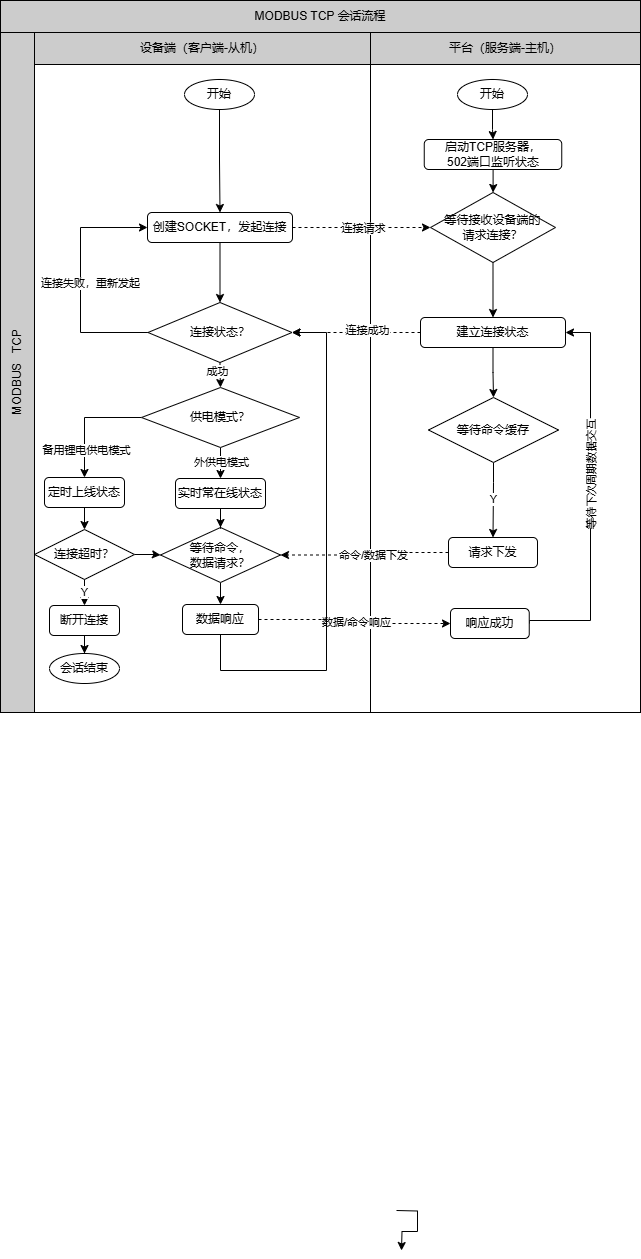

The diagram above was exported from draw.io. Its source (the exported page's mxGraphModel, read from the mxfile embedded in the PNG):
<mxGraphModel dx="1050" dy="594" grid="1" gridSize="10" guides="1" tooltips="1" connect="1" arrows="1" fold="1" page="1" pageScale="1" pageWidth="827" pageHeight="1169" math="0" shadow="0">
  <root>
    <mxCell id="0" />
    <mxCell id="1" parent="0" />
    <mxCell id="1RwnEvdLL3c8ZuXMOEOD-73" value="" style="rounded=0;whiteSpace=wrap;html=1;" parent="1" vertex="1">
      <mxGeometry x="464" y="104" width="270" height="648" as="geometry" />
    </mxCell>
    <mxCell id="1RwnEvdLL3c8ZuXMOEOD-72" value="" style="rounded=0;whiteSpace=wrap;html=1;" parent="1" vertex="1">
      <mxGeometry x="114" y="104" width="350" height="648" as="geometry" />
    </mxCell>
    <mxCell id="1RwnEvdLL3c8ZuXMOEOD-21" style="edgeStyle=orthogonalEdgeStyle;rounded=0;orthogonalLoop=1;jettySize=auto;html=1;entryX=0.5;entryY=0;entryDx=0;entryDy=0;" parent="1" source="1RwnEvdLL3c8ZuXMOEOD-1" target="1RwnEvdLL3c8ZuXMOEOD-8" edge="1">
      <mxGeometry relative="1" as="geometry" />
    </mxCell>
    <mxCell id="1RwnEvdLL3c8ZuXMOEOD-1" value="开始" style="ellipse;whiteSpace=wrap;html=1;" parent="1" vertex="1">
      <mxGeometry x="278" y="119" width="70" height="30" as="geometry" />
    </mxCell>
    <mxCell id="1RwnEvdLL3c8ZuXMOEOD-33" style="edgeStyle=orthogonalEdgeStyle;rounded=0;orthogonalLoop=1;jettySize=auto;html=1;dashed=1;" parent="1" source="1RwnEvdLL3c8ZuXMOEOD-3" target="1RwnEvdLL3c8ZuXMOEOD-9" edge="1">
      <mxGeometry relative="1" as="geometry">
        <Array as="points">
          <mxPoint x="444" y="372" />
          <mxPoint x="444" y="372" />
        </Array>
      </mxGeometry>
    </mxCell>
    <mxCell id="1RwnEvdLL3c8ZuXMOEOD-37" value="连接成功" style="edgeLabel;html=1;align=center;verticalAlign=middle;resizable=0;points=[];" parent="1RwnEvdLL3c8ZuXMOEOD-33" vertex="1" connectable="0">
      <mxGeometry x="0.3125" y="-3" relative="1" as="geometry">
        <mxPoint x="30" as="offset" />
      </mxGeometry>
    </mxCell>
    <mxCell id="1RwnEvdLL3c8ZuXMOEOD-57" style="edgeStyle=orthogonalEdgeStyle;rounded=0;orthogonalLoop=1;jettySize=auto;html=1;" parent="1" source="1RwnEvdLL3c8ZuXMOEOD-3" target="1RwnEvdLL3c8ZuXMOEOD-15" edge="1">
      <mxGeometry relative="1" as="geometry" />
    </mxCell>
    <mxCell id="1RwnEvdLL3c8ZuXMOEOD-3" value="建立连接状态" style="rounded=1;whiteSpace=wrap;html=1;" parent="1" vertex="1">
      <mxGeometry x="514" y="357" width="145" height="30" as="geometry" />
    </mxCell>
    <mxCell id="1RwnEvdLL3c8ZuXMOEOD-32" style="edgeStyle=orthogonalEdgeStyle;rounded=0;orthogonalLoop=1;jettySize=auto;html=1;" parent="1" source="1RwnEvdLL3c8ZuXMOEOD-4" target="1RwnEvdLL3c8ZuXMOEOD-5" edge="1">
      <mxGeometry relative="1" as="geometry" />
    </mxCell>
    <mxCell id="1RwnEvdLL3c8ZuXMOEOD-4" value="开始" style="ellipse;whiteSpace=wrap;html=1;" parent="1" vertex="1">
      <mxGeometry x="551" y="119" width="70" height="30" as="geometry" />
    </mxCell>
    <mxCell id="1RwnEvdLL3c8ZuXMOEOD-31" style="edgeStyle=orthogonalEdgeStyle;rounded=0;orthogonalLoop=1;jettySize=auto;html=1;entryX=0.5;entryY=0;entryDx=0;entryDy=0;" parent="1" source="1RwnEvdLL3c8ZuXMOEOD-5" target="1RwnEvdLL3c8ZuXMOEOD-7" edge="1">
      <mxGeometry relative="1" as="geometry" />
    </mxCell>
    <mxCell id="1RwnEvdLL3c8ZuXMOEOD-5" value="启动TCP服务器，&lt;div&gt;502端口监听状态&lt;/div&gt;" style="rounded=1;whiteSpace=wrap;html=1;" parent="1" vertex="1">
      <mxGeometry x="517.75" y="179" width="137.5" height="30" as="geometry" />
    </mxCell>
    <mxCell id="1RwnEvdLL3c8ZuXMOEOD-30" style="edgeStyle=orthogonalEdgeStyle;rounded=0;orthogonalLoop=1;jettySize=auto;html=1;" parent="1" source="1RwnEvdLL3c8ZuXMOEOD-7" target="1RwnEvdLL3c8ZuXMOEOD-3" edge="1">
      <mxGeometry relative="1" as="geometry" />
    </mxCell>
    <mxCell id="1RwnEvdLL3c8ZuXMOEOD-7" value="等待接收设备端的&lt;div&gt;请求连接？&lt;/div&gt;" style="rhombus;whiteSpace=wrap;html=1;" parent="1" vertex="1">
      <mxGeometry x="524" y="232" width="125" height="70" as="geometry" />
    </mxCell>
    <mxCell id="1RwnEvdLL3c8ZuXMOEOD-25" style="edgeStyle=orthogonalEdgeStyle;rounded=0;orthogonalLoop=1;jettySize=auto;html=1;exitX=0;exitY=0.5;exitDx=0;exitDy=0;" parent="1" source="1RwnEvdLL3c8ZuXMOEOD-8" edge="1">
      <mxGeometry relative="1" as="geometry">
        <mxPoint x="241" y="267" as="targetPoint" />
      </mxGeometry>
    </mxCell>
    <mxCell id="1RwnEvdLL3c8ZuXMOEOD-29" style="edgeStyle=orthogonalEdgeStyle;rounded=0;orthogonalLoop=1;jettySize=auto;html=1;dashed=1;" parent="1" source="1RwnEvdLL3c8ZuXMOEOD-8" target="1RwnEvdLL3c8ZuXMOEOD-7" edge="1">
      <mxGeometry relative="1" as="geometry" />
    </mxCell>
    <mxCell id="1RwnEvdLL3c8ZuXMOEOD-34" value="连接请求" style="edgeLabel;html=1;align=center;verticalAlign=middle;resizable=0;points=[];" parent="1RwnEvdLL3c8ZuXMOEOD-29" vertex="1" connectable="0">
      <mxGeometry x="-0.1451" relative="1" as="geometry">
        <mxPoint x="11" as="offset" />
      </mxGeometry>
    </mxCell>
    <mxCell id="1RwnEvdLL3c8ZuXMOEOD-8" value="创建SOCKET，发起连接" style="rounded=1;whiteSpace=wrap;html=1;" parent="1" vertex="1">
      <mxGeometry x="241" y="252" width="145" height="30" as="geometry" />
    </mxCell>
    <mxCell id="1RwnEvdLL3c8ZuXMOEOD-26" style="edgeStyle=orthogonalEdgeStyle;rounded=0;orthogonalLoop=1;jettySize=auto;html=1;exitX=0;exitY=0.5;exitDx=0;exitDy=0;entryX=0;entryY=0.5;entryDx=0;entryDy=0;" parent="1" source="1RwnEvdLL3c8ZuXMOEOD-9" target="1RwnEvdLL3c8ZuXMOEOD-8" edge="1">
      <mxGeometry relative="1" as="geometry">
        <Array as="points">
          <mxPoint x="174" y="372" />
          <mxPoint x="174" y="267" />
        </Array>
      </mxGeometry>
    </mxCell>
    <mxCell id="1RwnEvdLL3c8ZuXMOEOD-27" value="连接失败，重新发起" style="edgeLabel;html=1;align=center;verticalAlign=middle;resizable=0;points=[];horizontal=1;" parent="1RwnEvdLL3c8ZuXMOEOD-26" vertex="1" connectable="0">
      <mxGeometry x="-0.1574" y="-3" relative="1" as="geometry">
        <mxPoint x="6" y="-16" as="offset" />
      </mxGeometry>
    </mxCell>
    <mxCell id="1RwnEvdLL3c8ZuXMOEOD-38" style="edgeStyle=orthogonalEdgeStyle;rounded=0;orthogonalLoop=1;jettySize=auto;html=1;entryX=0.5;entryY=0;entryDx=0;entryDy=0;" parent="1" source="1RwnEvdLL3c8ZuXMOEOD-9" target="1RwnEvdLL3c8ZuXMOEOD-13" edge="1">
      <mxGeometry relative="1" as="geometry">
        <Array as="points">
          <mxPoint x="314" y="410" />
          <mxPoint x="314" y="410" />
        </Array>
      </mxGeometry>
    </mxCell>
    <mxCell id="1RwnEvdLL3c8ZuXMOEOD-78" value="成功" style="edgeLabel;html=1;align=center;verticalAlign=middle;resizable=0;points=[];" parent="1RwnEvdLL3c8ZuXMOEOD-38" vertex="1" connectable="0">
      <mxGeometry x="-0.3549" y="-3" relative="1" as="geometry">
        <mxPoint as="offset" />
      </mxGeometry>
    </mxCell>
    <mxCell id="1RwnEvdLL3c8ZuXMOEOD-9" value="连接状态？" style="rhombus;whiteSpace=wrap;html=1;" parent="1" vertex="1">
      <mxGeometry x="241.5" y="342" width="144" height="60" as="geometry" />
    </mxCell>
    <mxCell id="1RwnEvdLL3c8ZuXMOEOD-45" style="edgeStyle=orthogonalEdgeStyle;rounded=0;orthogonalLoop=1;jettySize=auto;html=1;" parent="1" edge="1">
      <mxGeometry relative="1" as="geometry">
        <mxPoint x="490" y="1250" as="sourcePoint" />
        <mxPoint x="495" y="1290" as="targetPoint" />
      </mxGeometry>
    </mxCell>
    <mxCell id="1RwnEvdLL3c8ZuXMOEOD-47" style="edgeStyle=orthogonalEdgeStyle;rounded=0;orthogonalLoop=1;jettySize=auto;html=1;entryX=0.5;entryY=0;entryDx=0;entryDy=0;" parent="1" target="1RwnEvdLL3c8ZuXMOEOD-18" edge="1">
      <mxGeometry relative="1" as="geometry">
        <mxPoint x="178" y="617" as="sourcePoint" />
      </mxGeometry>
    </mxCell>
    <mxCell id="1RwnEvdLL3c8ZuXMOEOD-49" value="Y" style="edgeLabel;html=1;align=center;verticalAlign=middle;resizable=0;points=[];" parent="1RwnEvdLL3c8ZuXMOEOD-47" vertex="1" connectable="0">
      <mxGeometry x="-0.0296" y="-1" relative="1" as="geometry">
        <mxPoint as="offset" />
      </mxGeometry>
    </mxCell>
    <mxCell id="1RwnEvdLL3c8ZuXMOEOD-69" style="edgeStyle=orthogonalEdgeStyle;rounded=0;orthogonalLoop=1;jettySize=auto;html=1;entryX=0;entryY=0.5;entryDx=0;entryDy=0;" parent="1" source="1RwnEvdLL3c8ZuXMOEOD-10" target="1RwnEvdLL3c8ZuXMOEOD-11" edge="1">
      <mxGeometry relative="1" as="geometry" />
    </mxCell>
    <mxCell id="1RwnEvdLL3c8ZuXMOEOD-10" value="连接超时？" style="rhombus;whiteSpace=wrap;html=1;" parent="1" vertex="1">
      <mxGeometry x="128" y="569" width="100" height="50" as="geometry" />
    </mxCell>
    <mxCell id="1RwnEvdLL3c8ZuXMOEOD-64" value="" style="edgeStyle=orthogonalEdgeStyle;rounded=0;orthogonalLoop=1;jettySize=auto;html=1;" parent="1" source="1RwnEvdLL3c8ZuXMOEOD-11" target="1RwnEvdLL3c8ZuXMOEOD-12" edge="1">
      <mxGeometry relative="1" as="geometry" />
    </mxCell>
    <mxCell id="1RwnEvdLL3c8ZuXMOEOD-11" value="等待命令，&lt;div&gt;数据请求？&lt;/div&gt;" style="rhombus;whiteSpace=wrap;html=1;" parent="1" vertex="1">
      <mxGeometry x="254" y="567" width="120" height="55" as="geometry" />
    </mxCell>
    <mxCell id="1RwnEvdLL3c8ZuXMOEOD-65" style="edgeStyle=orthogonalEdgeStyle;rounded=0;orthogonalLoop=1;jettySize=auto;html=1;entryX=0;entryY=0.5;entryDx=0;entryDy=0;dashed=1;" parent="1" source="1RwnEvdLL3c8ZuXMOEOD-12" target="1RwnEvdLL3c8ZuXMOEOD-59" edge="1">
      <mxGeometry relative="1" as="geometry" />
    </mxCell>
    <mxCell id="1RwnEvdLL3c8ZuXMOEOD-67" value="数据/命令响应" style="edgeLabel;html=1;align=center;verticalAlign=middle;resizable=0;points=[];" parent="1RwnEvdLL3c8ZuXMOEOD-65" vertex="1" connectable="0">
      <mxGeometry x="-0.0034" y="1" relative="1" as="geometry">
        <mxPoint as="offset" />
      </mxGeometry>
    </mxCell>
    <mxCell id="1RwnEvdLL3c8ZuXMOEOD-79" style="edgeStyle=orthogonalEdgeStyle;rounded=0;orthogonalLoop=1;jettySize=auto;html=1;entryX=1;entryY=0.5;entryDx=0;entryDy=0;exitX=0.5;exitY=1;exitDx=0;exitDy=0;" parent="1" source="1RwnEvdLL3c8ZuXMOEOD-12" target="1RwnEvdLL3c8ZuXMOEOD-9" edge="1">
      <mxGeometry relative="1" as="geometry">
        <Array as="points">
          <mxPoint x="314" y="710" />
          <mxPoint x="420" y="710" />
          <mxPoint x="420" y="372" />
        </Array>
      </mxGeometry>
    </mxCell>
    <mxCell id="1RwnEvdLL3c8ZuXMOEOD-12" value="数据响应" style="rounded=1;whiteSpace=wrap;html=1;" parent="1" vertex="1">
      <mxGeometry x="276" y="644" width="76" height="30" as="geometry" />
    </mxCell>
    <mxCell id="1RwnEvdLL3c8ZuXMOEOD-40" style="edgeStyle=orthogonalEdgeStyle;rounded=0;orthogonalLoop=1;jettySize=auto;html=1;entryX=0.5;entryY=0;entryDx=0;entryDy=0;exitX=0;exitY=0.5;exitDx=0;exitDy=0;" parent="1" source="1RwnEvdLL3c8ZuXMOEOD-13" target="1RwnEvdLL3c8ZuXMOEOD-14" edge="1">
      <mxGeometry relative="1" as="geometry">
        <mxPoint x="208" y="502" as="targetPoint" />
      </mxGeometry>
    </mxCell>
    <mxCell id="1RwnEvdLL3c8ZuXMOEOD-42" value="备用锂电供电模式" style="edgeLabel;html=1;align=center;verticalAlign=middle;resizable=0;points=[];" parent="1RwnEvdLL3c8ZuXMOEOD-40" vertex="1" connectable="0">
      <mxGeometry x="0.0988" y="2" relative="1" as="geometry">
        <mxPoint x="-1" y="25" as="offset" />
      </mxGeometry>
    </mxCell>
    <mxCell id="1RwnEvdLL3c8ZuXMOEOD-54" style="edgeStyle=orthogonalEdgeStyle;rounded=0;orthogonalLoop=1;jettySize=auto;html=1;exitX=0.5;exitY=1;exitDx=0;exitDy=0;" parent="1" source="1RwnEvdLL3c8ZuXMOEOD-13" target="1RwnEvdLL3c8ZuXMOEOD-17" edge="1">
      <mxGeometry relative="1" as="geometry" />
    </mxCell>
    <mxCell id="1RwnEvdLL3c8ZuXMOEOD-55" value="外供电模式" style="edgeLabel;html=1;align=center;verticalAlign=middle;resizable=0;points=[];" parent="1RwnEvdLL3c8ZuXMOEOD-54" vertex="1" connectable="0">
      <mxGeometry x="0.044" relative="1" as="geometry">
        <mxPoint as="offset" />
      </mxGeometry>
    </mxCell>
    <mxCell id="1RwnEvdLL3c8ZuXMOEOD-13" value="供电模式？" style="rhombus;whiteSpace=wrap;html=1;" parent="1" vertex="1">
      <mxGeometry x="235" y="427" width="158" height="60" as="geometry" />
    </mxCell>
    <mxCell id="1RwnEvdLL3c8ZuXMOEOD-71" style="edgeStyle=orthogonalEdgeStyle;rounded=0;orthogonalLoop=1;jettySize=auto;html=1;entryX=0.5;entryY=0;entryDx=0;entryDy=0;" parent="1" source="1RwnEvdLL3c8ZuXMOEOD-14" target="1RwnEvdLL3c8ZuXMOEOD-10" edge="1">
      <mxGeometry relative="1" as="geometry" />
    </mxCell>
    <mxCell id="1RwnEvdLL3c8ZuXMOEOD-14" value="定时上线状态" style="rounded=1;whiteSpace=wrap;html=1;" parent="1" vertex="1">
      <mxGeometry x="138" y="517" width="80" height="30" as="geometry" />
    </mxCell>
    <mxCell id="1RwnEvdLL3c8ZuXMOEOD-58" style="edgeStyle=orthogonalEdgeStyle;rounded=0;orthogonalLoop=1;jettySize=auto;html=1;entryX=0.5;entryY=0;entryDx=0;entryDy=0;" parent="1" source="1RwnEvdLL3c8ZuXMOEOD-15" target="1RwnEvdLL3c8ZuXMOEOD-16" edge="1">
      <mxGeometry relative="1" as="geometry">
        <Array as="points">
          <mxPoint x="587" y="522" />
          <mxPoint x="587" y="522" />
        </Array>
      </mxGeometry>
    </mxCell>
    <mxCell id="1RwnEvdLL3c8ZuXMOEOD-68" value="Y" style="edgeLabel;html=1;align=center;verticalAlign=middle;resizable=0;points=[];" parent="1RwnEvdLL3c8ZuXMOEOD-58" vertex="1" connectable="0">
      <mxGeometry x="-0.4781" y="1" relative="1" as="geometry">
        <mxPoint x="-1" y="16" as="offset" />
      </mxGeometry>
    </mxCell>
    <mxCell id="1RwnEvdLL3c8ZuXMOEOD-15" value="等待命令缓存" style="rhombus;whiteSpace=wrap;html=1;" parent="1" vertex="1">
      <mxGeometry x="522" y="437" width="130" height="65" as="geometry" />
    </mxCell>
    <mxCell id="1RwnEvdLL3c8ZuXMOEOD-56" style="edgeStyle=orthogonalEdgeStyle;rounded=0;orthogonalLoop=1;jettySize=auto;html=1;entryX=1;entryY=0.5;entryDx=0;entryDy=0;dashed=1;" parent="1" source="1RwnEvdLL3c8ZuXMOEOD-16" target="1RwnEvdLL3c8ZuXMOEOD-11" edge="1">
      <mxGeometry relative="1" as="geometry" />
    </mxCell>
    <mxCell id="1RwnEvdLL3c8ZuXMOEOD-66" value="命令/数据下发" style="edgeLabel;html=1;align=center;verticalAlign=middle;resizable=0;points=[];" parent="1RwnEvdLL3c8ZuXMOEOD-56" vertex="1" connectable="0">
      <mxGeometry x="-0.1069" y="2" relative="1" as="geometry">
        <mxPoint as="offset" />
      </mxGeometry>
    </mxCell>
    <mxCell id="1RwnEvdLL3c8ZuXMOEOD-16" value="请求下发" style="rounded=1;whiteSpace=wrap;html=1;" parent="1" vertex="1">
      <mxGeometry x="542" y="577" width="89" height="30" as="geometry" />
    </mxCell>
    <mxCell id="1RwnEvdLL3c8ZuXMOEOD-51" style="edgeStyle=orthogonalEdgeStyle;rounded=0;orthogonalLoop=1;jettySize=auto;html=1;" parent="1" source="1RwnEvdLL3c8ZuXMOEOD-17" target="1RwnEvdLL3c8ZuXMOEOD-11" edge="1">
      <mxGeometry relative="1" as="geometry" />
    </mxCell>
    <mxCell id="1RwnEvdLL3c8ZuXMOEOD-17" value="实时常在线状态" style="rounded=1;whiteSpace=wrap;html=1;" parent="1" vertex="1">
      <mxGeometry x="269" y="518" width="90" height="30" as="geometry" />
    </mxCell>
    <mxCell id="1RwnEvdLL3c8ZuXMOEOD-50" style="edgeStyle=orthogonalEdgeStyle;rounded=0;orthogonalLoop=1;jettySize=auto;html=1;entryX=0.5;entryY=0;entryDx=0;entryDy=0;" parent="1" source="1RwnEvdLL3c8ZuXMOEOD-18" target="1RwnEvdLL3c8ZuXMOEOD-20" edge="1">
      <mxGeometry relative="1" as="geometry" />
    </mxCell>
    <mxCell id="1RwnEvdLL3c8ZuXMOEOD-18" value="断开连接" style="rounded=1;whiteSpace=wrap;html=1;" parent="1" vertex="1">
      <mxGeometry x="143" y="645" width="70" height="30" as="geometry" />
    </mxCell>
    <mxCell id="1RwnEvdLL3c8ZuXMOEOD-20" value="会话结束" style="ellipse;whiteSpace=wrap;html=1;" parent="1" vertex="1">
      <mxGeometry x="143" y="693" width="70" height="30" as="geometry" />
    </mxCell>
    <mxCell id="1RwnEvdLL3c8ZuXMOEOD-22" style="edgeStyle=orthogonalEdgeStyle;rounded=0;orthogonalLoop=1;jettySize=auto;html=1;entryX=0.5;entryY=0;entryDx=0;entryDy=0;" parent="1" source="1RwnEvdLL3c8ZuXMOEOD-8" target="1RwnEvdLL3c8ZuXMOEOD-9" edge="1">
      <mxGeometry relative="1" as="geometry">
        <mxPoint x="338" y="262" as="targetPoint" />
      </mxGeometry>
    </mxCell>
    <mxCell id="1RwnEvdLL3c8ZuXMOEOD-62" style="edgeStyle=orthogonalEdgeStyle;rounded=0;orthogonalLoop=1;jettySize=auto;html=1;entryX=1;entryY=0.5;entryDx=0;entryDy=0;exitX=1;exitY=0.5;exitDx=0;exitDy=0;" parent="1" source="1RwnEvdLL3c8ZuXMOEOD-59" target="1RwnEvdLL3c8ZuXMOEOD-3" edge="1">
      <mxGeometry relative="1" as="geometry">
        <Array as="points">
          <mxPoint x="623" y="660" />
          <mxPoint x="684" y="660" />
          <mxPoint x="684" y="372" />
        </Array>
      </mxGeometry>
    </mxCell>
    <mxCell id="1RwnEvdLL3c8ZuXMOEOD-63" value="等待下次周期数据交互" style="edgeLabel;html=1;align=center;verticalAlign=middle;resizable=0;points=[];horizontal=0;" parent="1RwnEvdLL3c8ZuXMOEOD-62" vertex="1" connectable="0">
      <mxGeometry x="0.1101" relative="1" as="geometry">
        <mxPoint as="offset" />
      </mxGeometry>
    </mxCell>
    <mxCell id="1RwnEvdLL3c8ZuXMOEOD-59" value="响应成功" style="rounded=1;whiteSpace=wrap;html=1;" parent="1" vertex="1">
      <mxGeometry x="544" y="648" width="78.75" height="30" as="geometry" />
    </mxCell>
    <mxCell id="1RwnEvdLL3c8ZuXMOEOD-74" value="M&lt;span style=&quot;&quot;&gt;O&lt;/span&gt;&lt;span style=&quot;&quot;&gt;D&lt;/span&gt;&lt;span style=&quot;&quot;&gt;B&lt;/span&gt;&lt;span style=&quot;&quot;&gt;U&lt;/span&gt;&lt;span style=&quot;&quot;&gt;S&amp;nbsp; &amp;nbsp;&lt;/span&gt;&lt;span style=&quot;&quot;&gt;T&lt;/span&gt;&lt;span style=&quot;&quot;&gt;C&lt;/span&gt;&lt;span style=&quot;&quot;&gt;P&lt;/span&gt;" style="rounded=0;whiteSpace=wrap;html=1;horizontal=0;labelBackgroundColor=#CCCCCC;fillColor=#CCCCCC;" parent="1" vertex="1">
      <mxGeometry x="94" y="72" width="34" height="680" as="geometry" />
    </mxCell>
    <mxCell id="1RwnEvdLL3c8ZuXMOEOD-75" value="设备端（客户端-从机）" style="rounded=0;whiteSpace=wrap;html=1;fillColor=#CCCCCC;" parent="1" vertex="1">
      <mxGeometry x="128" y="72" width="336" height="32" as="geometry" />
    </mxCell>
    <mxCell id="1RwnEvdLL3c8ZuXMOEOD-76" value="平台（服务端-主机）" style="rounded=0;whiteSpace=wrap;html=1;fillColor=#CCCCCC;" parent="1" vertex="1">
      <mxGeometry x="464" y="72" width="270" height="32" as="geometry" />
    </mxCell>
    <mxCell id="1RwnEvdLL3c8ZuXMOEOD-77" value="MODBUS TCP 会话流程" style="rounded=0;whiteSpace=wrap;html=1;fillColor=#CCCCCC;" parent="1" vertex="1">
      <mxGeometry x="94" y="40" width="640" height="32" as="geometry" />
    </mxCell>
  </root>
</mxGraphModel>